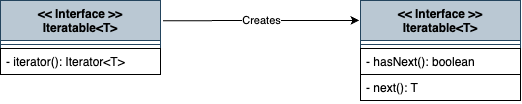

The diagram above was exported from draw.io. Its source (the exported page's mxGraphModel, read from the mxfile embedded in the PNG):
<mxGraphModel dx="658" dy="517" grid="1" gridSize="10" guides="1" tooltips="1" connect="1" arrows="1" fold="1" page="1" pageScale="1" pageWidth="827" pageHeight="1169" background="#ffffff" math="0" shadow="0">
  <root>
    <mxCell id="0" />
    <mxCell id="1" parent="0" />
    <mxCell id="2" value="&lt;&lt; Interface &gt;&gt;&#10;Iteratable&lt;T&gt;" style="swimlane;fontStyle=1;align=center;verticalAlign=top;childLayout=stackLayout;horizontal=1;startSize=40;horizontalStack=0;resizeParent=1;resizeParentMax=0;resizeLast=0;collapsible=1;marginBottom=0;fillColor=#bac8d3;strokeColor=#23445d;fontColor=#000000;" vertex="1" parent="1">
      <mxGeometry x="160" y="120" width="160" height="74" as="geometry" />
    </mxCell>
    <mxCell id="4" value="" style="line;strokeWidth=1;fillColor=none;align=left;verticalAlign=middle;spacingTop=-1;spacingLeft=3;spacingRight=3;rotatable=0;labelPosition=right;points=[];portConstraint=eastwest;strokeColor=inherit;" vertex="1" parent="2">
      <mxGeometry y="40" width="160" height="8" as="geometry" />
    </mxCell>
    <mxCell id="5" value="- iterator(): Iterator&lt;T&gt;" style="text;strokeColor=#000000;fillColor=none;align=left;verticalAlign=top;spacingLeft=4;spacingRight=4;overflow=hidden;rotatable=0;points=[[0,0.5],[1,0.5]];portConstraint=eastwest;fontColor=#000000;" vertex="1" parent="2">
      <mxGeometry y="48" width="160" height="26" as="geometry" />
    </mxCell>
    <mxCell id="9" value="&lt;&lt; Interface &gt;&gt;&#10;Iteratable&lt;T&gt;" style="swimlane;fontStyle=1;align=center;verticalAlign=top;childLayout=stackLayout;horizontal=1;startSize=40;horizontalStack=0;resizeParent=1;resizeParentMax=0;resizeLast=0;collapsible=1;marginBottom=0;fillColor=#bac8d3;strokeColor=#23445d;fontColor=#000000;" vertex="1" parent="1">
      <mxGeometry x="520" y="120" width="160" height="100" as="geometry" />
    </mxCell>
    <mxCell id="10" value="" style="line;strokeWidth=1;fillColor=none;align=left;verticalAlign=middle;spacingTop=-1;spacingLeft=3;spacingRight=3;rotatable=0;labelPosition=right;points=[];portConstraint=eastwest;strokeColor=inherit;" vertex="1" parent="9">
      <mxGeometry y="40" width="160" height="8" as="geometry" />
    </mxCell>
    <mxCell id="11" value="- hasNext(): boolean" style="text;strokeColor=#000000;fillColor=none;align=left;verticalAlign=top;spacingLeft=4;spacingRight=4;overflow=hidden;rotatable=0;points=[[0,0.5],[1,0.5]];portConstraint=eastwest;fontColor=#000000;" vertex="1" parent="9">
      <mxGeometry y="48" width="160" height="26" as="geometry" />
    </mxCell>
    <mxCell id="13" value="- next(): T" style="text;strokeColor=#000000;fillColor=none;align=left;verticalAlign=top;spacingLeft=4;spacingRight=4;overflow=hidden;rotatable=0;points=[[0,0.5],[1,0.5]];portConstraint=eastwest;fontColor=#000000;" vertex="1" parent="9">
      <mxGeometry y="74" width="160" height="26" as="geometry" />
    </mxCell>
    <mxCell id="17" value="" style="endArrow=classic;html=1;strokeColor=#000000;fontColor=#000000;exitX=1.016;exitY=0.273;exitDx=0;exitDy=0;exitPerimeter=0;entryX=-0.007;entryY=0.199;entryDx=0;entryDy=0;entryPerimeter=0;" edge="1" parent="1" source="2" target="9">
      <mxGeometry relative="1" as="geometry">
        <mxPoint x="380" y="200" as="sourcePoint" />
        <mxPoint x="480" y="200" as="targetPoint" />
      </mxGeometry>
    </mxCell>
    <mxCell id="18" value="Creates" style="edgeLabel;resizable=0;html=1;align=center;verticalAlign=middle;labelBackgroundColor=#FFFFFF;strokeColor=#000000;fontColor=#000000;fillColor=none;" connectable="0" vertex="1" parent="17">
      <mxGeometry relative="1" as="geometry" />
    </mxCell>
  </root>
</mxGraphModel>